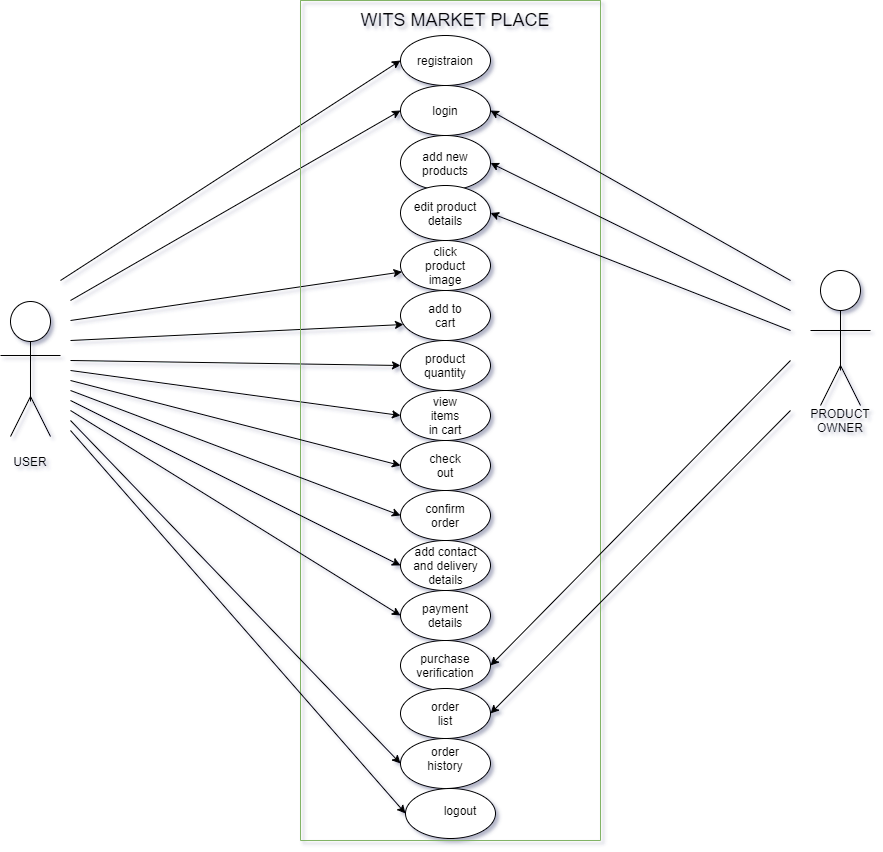

The diagram above was exported from draw.io. Its source (the exported page's mxGraphModel, read from the mxfile embedded in the PNG):
<mxGraphModel dx="868" dy="510" grid="1" gridSize="10" guides="1" tooltips="1" connect="1" arrows="1" fold="1" page="1" pageScale="1" pageWidth="850" pageHeight="1100" math="0" shadow="1">
  <root>
    <mxCell id="0" />
    <mxCell id="1" parent="0" />
    <mxCell id="YZgH-YL7OV0yL3mzt8gN-10" value="" style="endArrow=classic;html=1;entryX=0;entryY=0.5;entryDx=0;entryDy=0;" parent="1" target="kuqmz8fd7DWAqkPObdZR-2" edge="1">
      <mxGeometry width="50" height="50" relative="1" as="geometry">
        <mxPoint x="150" y="290" as="sourcePoint" />
        <mxPoint x="379" y="50" as="targetPoint" />
      </mxGeometry>
    </mxCell>
    <mxCell id="YZgH-YL7OV0yL3mzt8gN-11" value="" style="endArrow=classic;html=1;entryX=0;entryY=0.5;entryDx=0;entryDy=0;" parent="1" target="YZgH-YL7OV0yL3mzt8gN-33" edge="1">
      <mxGeometry width="50" height="50" relative="1" as="geometry">
        <mxPoint x="160" y="380" as="sourcePoint" />
        <mxPoint x="380" y="340" as="targetPoint" />
      </mxGeometry>
    </mxCell>
    <mxCell id="YZgH-YL7OV0yL3mzt8gN-14" value="USER" style="text;html=1;strokeColor=none;fillColor=none;align=center;verticalAlign=middle;whiteSpace=wrap;rounded=0;" parent="1" vertex="1">
      <mxGeometry x="100" y="461" width="40" height="20" as="geometry" />
    </mxCell>
    <mxCell id="YZgH-YL7OV0yL3mzt8gN-42" value="" style="endArrow=classic;html=1;" parent="1" target="YZgH-YL7OV0yL3mzt8gN-35" edge="1">
      <mxGeometry width="50" height="50" relative="1" as="geometry">
        <mxPoint x="160" y="330" as="sourcePoint" />
        <mxPoint x="480" y="210" as="targetPoint" />
      </mxGeometry>
    </mxCell>
    <mxCell id="YZgH-YL7OV0yL3mzt8gN-43" value="" style="endArrow=classic;html=1;entryX=0;entryY=0.5;entryDx=0;entryDy=0;" parent="1" target="kuqmz8fd7DWAqkPObdZR-3" edge="1">
      <mxGeometry width="50" height="50" relative="1" as="geometry">
        <mxPoint x="160" y="310" as="sourcePoint" />
        <mxPoint x="380" y="100" as="targetPoint" />
      </mxGeometry>
    </mxCell>
    <mxCell id="YZgH-YL7OV0yL3mzt8gN-44" value="" style="endArrow=classic;html=1;entryX=0.033;entryY=0.68;entryDx=0;entryDy=0;entryPerimeter=0;" parent="1" target="YZgH-YL7OV0yL3mzt8gN-9" edge="1">
      <mxGeometry width="50" height="50" relative="1" as="geometry">
        <mxPoint x="160" y="350" as="sourcePoint" />
        <mxPoint x="500" y="340" as="targetPoint" />
      </mxGeometry>
    </mxCell>
    <mxCell id="YZgH-YL7OV0yL3mzt8gN-45" value="" style="endArrow=classic;html=1;entryX=0;entryY=0.5;entryDx=0;entryDy=0;" parent="1" target="YZgH-YL7OV0yL3mzt8gN-34" edge="1">
      <mxGeometry width="50" height="50" relative="1" as="geometry">
        <mxPoint x="160" y="370" as="sourcePoint" />
        <mxPoint x="280" y="390" as="targetPoint" />
      </mxGeometry>
    </mxCell>
    <mxCell id="kuqmz8fd7DWAqkPObdZR-1" value="" style="swimlane;startSize=0;gradientColor=#97d077;fillColor=#d5e8d4;strokeColor=#82b366;" parent="1" vertex="1">
      <mxGeometry x="390" y="10" width="300" height="840" as="geometry" />
    </mxCell>
    <mxCell id="YZgH-YL7OV0yL3mzt8gN-16" value="add new products" style="ellipse;whiteSpace=wrap;html=1;" parent="kuqmz8fd7DWAqkPObdZR-1" vertex="1">
      <mxGeometry x="100" y="135" width="90" height="55" as="geometry" />
    </mxCell>
    <mxCell id="YZgH-YL7OV0yL3mzt8gN-35" value="" style="ellipse;whiteSpace=wrap;html=1;" parent="kuqmz8fd7DWAqkPObdZR-1" vertex="1">
      <mxGeometry x="100" y="240" width="90" height="50" as="geometry" />
    </mxCell>
    <mxCell id="kuqmz8fd7DWAqkPObdZR-2" value="" style="ellipse;whiteSpace=wrap;html=1;" parent="kuqmz8fd7DWAqkPObdZR-1" vertex="1">
      <mxGeometry x="100" y="35" width="90" height="50" as="geometry" />
    </mxCell>
    <mxCell id="kuqmz8fd7DWAqkPObdZR-3" value="" style="ellipse;whiteSpace=wrap;html=1;" parent="kuqmz8fd7DWAqkPObdZR-1" vertex="1">
      <mxGeometry x="100" y="85" width="90" height="50" as="geometry" />
    </mxCell>
    <mxCell id="YZgH-YL7OV0yL3mzt8gN-9" value="" style="ellipse;whiteSpace=wrap;html=1;" parent="kuqmz8fd7DWAqkPObdZR-1" vertex="1">
      <mxGeometry x="100" y="290" width="90" height="50" as="geometry" />
    </mxCell>
    <mxCell id="YZgH-YL7OV0yL3mzt8gN-34" value="" style="ellipse;whiteSpace=wrap;html=1;" parent="kuqmz8fd7DWAqkPObdZR-1" vertex="1">
      <mxGeometry x="100" y="340" width="90" height="50" as="geometry" />
    </mxCell>
    <mxCell id="YZgH-YL7OV0yL3mzt8gN-33" value="" style="ellipse;whiteSpace=wrap;html=1;" parent="kuqmz8fd7DWAqkPObdZR-1" vertex="1">
      <mxGeometry x="100" y="390" width="90" height="50" as="geometry" />
    </mxCell>
    <mxCell id="kuqmz8fd7DWAqkPObdZR-5" value="" style="ellipse;whiteSpace=wrap;html=1;" parent="kuqmz8fd7DWAqkPObdZR-1" vertex="1">
      <mxGeometry x="100" y="440" width="90" height="50" as="geometry" />
    </mxCell>
    <mxCell id="kuqmz8fd7DWAqkPObdZR-8" value="&lt;span style=&quot;color: rgba(0 , 0 , 0 , 0) ; font-family: monospace ; font-size: 0px&quot;&gt;%3CmxGraphModel%3E%3Croot%3E%3CmxCell%20id%3D%220%22%2F%3E%3CmxCell%20id%3D%221%22%20parent%3D%220%22%2F%3E%3CmxCell%20id%3D%222%22%20value%3D%22%22%20style%3D%22ellipse%3BwhiteSpace%3Dwrap%3Bhtml%3D1%3B%22%20vertex%3D%221%22%20parent%3D%221%22%3E%3CmxGeometry%20x%3D%22380%22%20y%3D%22420%22%20width%3D%2290%22%20height%3D%2250%22%20as%3D%22geometry%22%2F%3E%3C%2FmxCell%3E%3C%2Froot%3E%3C%2FmxGraphModel%3E&lt;/span&gt;" style="ellipse;whiteSpace=wrap;html=1;" parent="kuqmz8fd7DWAqkPObdZR-1" vertex="1">
      <mxGeometry x="100" y="490" width="90" height="50" as="geometry" />
    </mxCell>
    <mxCell id="kuqmz8fd7DWAqkPObdZR-12" value="&lt;span style=&quot;color: rgba(0 , 0 , 0 , 0) ; font-family: monospace ; font-size: 0px&quot;&gt;%3CmxGraphModel%3E%3Croot%3E%3CmxCell%20id%3D%220%22%2F%3E%3CmxCell%20id%3D%221%22%20parent%3D%220%22%2F%3E%3CmxCell%20id%3D%222%22%20value%3D%22%22%20style%3D%22ellipse%3BwhiteSpace%3Dwrap%3Bhtml%3D1%3B%22%20vertex%3D%221%22%20parent%3D%221%22%3E%3CmxGeometry%20x%3D%22380%22%20y%3D%22420%22%20width%3D%2290%22%20height%3D%2250%22%20as%3D%22geometry%22%2F%3E%3C%2FmxCell%3E%3C%2Froot%3E%3C%2FmxGraphModel%3E&lt;/span&gt;" style="ellipse;whiteSpace=wrap;html=1;" parent="kuqmz8fd7DWAqkPObdZR-1" vertex="1">
      <mxGeometry x="100" y="540" width="90" height="50" as="geometry" />
    </mxCell>
    <mxCell id="qvnBgRg4DHnZTWCCCX3G-2" value="WITS MARKET PLACE" style="text;html=1;strokeColor=none;fillColor=none;align=center;verticalAlign=middle;whiteSpace=wrap;rounded=0;fontSize=18;" parent="kuqmz8fd7DWAqkPObdZR-1" vertex="1">
      <mxGeometry x="40" y="10" width="230" height="20" as="geometry" />
    </mxCell>
    <mxCell id="ZHdGBKhkMhnKzU9Mj8iJ-17" value="&lt;span style=&quot;color: rgba(0 , 0 , 0 , 0) ; font-family: monospace ; font-size: 0px&quot;&gt;%3CmxGraphModel%3E%3Croot%3E%3CmxCell%20id%3D%220%22%2F%3E%3CmxCell%20id%3D%221%22%20parent%3D%220%22%2F%3E%3CmxCell%20id%3D%222%22%20value%3D%22%22%20style%3D%22ellipse%3BwhiteSpace%3Dwrap%3Bhtml%3D1%3B%22%20vertex%3D%221%22%20parent%3D%221%22%3E%3CmxGeometry%20x%3D%22380%22%20y%3D%22420%22%20width%3D%2290%22%20height%3D%2250%22%20as%3D%22geometry%22%2F%3E%3C%2FmxCell%3E%3C%2Froot%3E%3C%2FmxGraphModel%3E&lt;/span&gt;" style="ellipse;whiteSpace=wrap;html=1;" vertex="1" parent="kuqmz8fd7DWAqkPObdZR-1">
      <mxGeometry x="100" y="738" width="90" height="50" as="geometry" />
    </mxCell>
    <mxCell id="ZHdGBKhkMhnKzU9Mj8iJ-16" value="&lt;span style=&quot;color: rgba(0 , 0 , 0 , 0) ; font-family: monospace ; font-size: 0px&quot;&gt;%3CmxGraphModel%3E%3Croot%3E%3CmxCell%20id%3D%220%22%2F%3E%3CmxCell%20id%3D%221%22%20parent%3D%220%22%2F%3E%3CmxCell%20id%3D%222%22%20value%3D%22%22%20style%3D%22ellipse%3BwhiteSpace%3Dwrap%3Bhtml%3D1%3B%22%20vertex%3D%221%22%20parent%3D%221%22%3E%3CmxGeometry%20x%3D%22380%22%20y%3D%22420%22%20width%3D%2290%22%20height%3D%2250%22%20as%3D%22geometry%22%2F%3E%3C%2FmxCell%3E%3C%2Froot%3E%3C%2FmxGraphModel%3E&lt;/span&gt;" style="ellipse;whiteSpace=wrap;html=1;" vertex="1" parent="kuqmz8fd7DWAqkPObdZR-1">
      <mxGeometry x="100" y="640" width="90" height="50" as="geometry" />
    </mxCell>
    <mxCell id="ZHdGBKhkMhnKzU9Mj8iJ-15" value="&lt;span style=&quot;color: rgba(0 , 0 , 0 , 0) ; font-family: monospace ; font-size: 0px&quot;&gt;%3CmxGraphModel%3E%3Croot%3E%3CmxCell%20id%3D%220%22%2F%3E%3CmxCell%20id%3D%221%22%20parent%3D%220%22%2F%3E%3CmxCell%20id%3D%222%22%20value%3D%22%22%20style%3D%22ellipse%3BwhiteSpace%3Dwrap%3Bhtml%3D1%3B%22%20vertex%3D%221%22%20parent%3D%221%22%3E%3CmxGeometry%20x%3D%22380%22%20y%3D%22420%22%20width%3D%2290%22%20height%3D%2250%22%20as%3D%22geometry%22%2F%3E%3C%2FmxCell%3E%3C%2Froot%3E%3C%2FmxGraphModel%3E&lt;/span&gt;" style="ellipse;whiteSpace=wrap;html=1;" vertex="1" parent="kuqmz8fd7DWAqkPObdZR-1">
      <mxGeometry x="100" y="590" width="90" height="50" as="geometry" />
    </mxCell>
    <mxCell id="ZHdGBKhkMhnKzU9Mj8iJ-39" value="login" style="text;html=1;strokeColor=none;fillColor=none;align=center;verticalAlign=middle;whiteSpace=wrap;rounded=0;" vertex="1" parent="kuqmz8fd7DWAqkPObdZR-1">
      <mxGeometry x="125" y="100" width="40" height="20" as="geometry" />
    </mxCell>
    <mxCell id="ZHdGBKhkMhnKzU9Mj8iJ-40" value="registraion" style="text;html=1;strokeColor=none;fillColor=none;align=center;verticalAlign=middle;whiteSpace=wrap;rounded=0;" vertex="1" parent="kuqmz8fd7DWAqkPObdZR-1">
      <mxGeometry x="125" y="50" width="40" height="20" as="geometry" />
    </mxCell>
    <mxCell id="ZHdGBKhkMhnKzU9Mj8iJ-42" value="click product image" style="text;html=1;strokeColor=none;fillColor=none;align=center;verticalAlign=middle;whiteSpace=wrap;rounded=0;" vertex="1" parent="kuqmz8fd7DWAqkPObdZR-1">
      <mxGeometry x="125" y="255" width="40" height="20" as="geometry" />
    </mxCell>
    <mxCell id="ZHdGBKhkMhnKzU9Mj8iJ-43" value="add to cart" style="text;html=1;strokeColor=none;fillColor=none;align=center;verticalAlign=middle;whiteSpace=wrap;rounded=0;" vertex="1" parent="kuqmz8fd7DWAqkPObdZR-1">
      <mxGeometry x="125" y="305" width="40" height="20" as="geometry" />
    </mxCell>
    <mxCell id="ZHdGBKhkMhnKzU9Mj8iJ-44" value="product quantity" style="text;html=1;strokeColor=none;fillColor=none;align=center;verticalAlign=middle;whiteSpace=wrap;rounded=0;" vertex="1" parent="kuqmz8fd7DWAqkPObdZR-1">
      <mxGeometry x="125" y="355" width="40" height="20" as="geometry" />
    </mxCell>
    <mxCell id="ZHdGBKhkMhnKzU9Mj8iJ-45" value="view items in cart" style="text;html=1;strokeColor=none;fillColor=none;align=center;verticalAlign=middle;whiteSpace=wrap;rounded=0;" vertex="1" parent="kuqmz8fd7DWAqkPObdZR-1">
      <mxGeometry x="125" y="405" width="40" height="20" as="geometry" />
    </mxCell>
    <mxCell id="ZHdGBKhkMhnKzU9Mj8iJ-46" value="confirm order" style="text;html=1;strokeColor=none;fillColor=none;align=center;verticalAlign=middle;whiteSpace=wrap;rounded=0;" vertex="1" parent="kuqmz8fd7DWAqkPObdZR-1">
      <mxGeometry x="125" y="505" width="40" height="20" as="geometry" />
    </mxCell>
    <mxCell id="ZHdGBKhkMhnKzU9Mj8iJ-47" value="add contact and delivery details" style="text;html=1;strokeColor=none;fillColor=none;align=center;verticalAlign=middle;whiteSpace=wrap;rounded=0;" vertex="1" parent="kuqmz8fd7DWAqkPObdZR-1">
      <mxGeometry x="107.5" y="555" width="75" height="20" as="geometry" />
    </mxCell>
    <mxCell id="ZHdGBKhkMhnKzU9Mj8iJ-48" value="check out" style="text;html=1;strokeColor=none;fillColor=none;align=center;verticalAlign=middle;whiteSpace=wrap;rounded=0;" vertex="1" parent="kuqmz8fd7DWAqkPObdZR-1">
      <mxGeometry x="125" y="455" width="40" height="20" as="geometry" />
    </mxCell>
    <mxCell id="ZHdGBKhkMhnKzU9Mj8iJ-50" value="purchase verification" style="text;html=1;strokeColor=none;fillColor=none;align=center;verticalAlign=middle;whiteSpace=wrap;rounded=0;" vertex="1" parent="kuqmz8fd7DWAqkPObdZR-1">
      <mxGeometry x="125" y="655" width="40" height="20" as="geometry" />
    </mxCell>
    <mxCell id="ZHdGBKhkMhnKzU9Mj8iJ-51" value="payment details" style="text;html=1;strokeColor=none;fillColor=none;align=center;verticalAlign=middle;whiteSpace=wrap;rounded=0;" vertex="1" parent="kuqmz8fd7DWAqkPObdZR-1">
      <mxGeometry x="125" y="605" width="40" height="20" as="geometry" />
    </mxCell>
    <mxCell id="ZHdGBKhkMhnKzU9Mj8iJ-53" value="order history" style="text;html=1;strokeColor=none;fillColor=none;align=center;verticalAlign=middle;whiteSpace=wrap;rounded=0;" vertex="1" parent="kuqmz8fd7DWAqkPObdZR-1">
      <mxGeometry x="125" y="748" width="40" height="20" as="geometry" />
    </mxCell>
    <mxCell id="ZHdGBKhkMhnKzU9Mj8iJ-59" value="edit product details" style="ellipse;whiteSpace=wrap;html=1;" vertex="1" parent="kuqmz8fd7DWAqkPObdZR-1">
      <mxGeometry x="100" y="185" width="90" height="55" as="geometry" />
    </mxCell>
    <mxCell id="ZHdGBKhkMhnKzU9Mj8iJ-65" value="&lt;span style=&quot;color: rgba(0 , 0 , 0 , 0) ; font-family: monospace ; font-size: 0px&quot;&gt;%3CmxGraphModel%3E%3Croot%3E%3CmxCell%20id%3D%220%22%2F%3E%3CmxCell%20id%3D%221%22%20parent%3D%220%22%2F%3E%3CmxCell%20id%3D%222%22%20value%3D%22%22%20style%3D%22ellipse%3BwhiteSpace%3Dwrap%3Bhtml%3D1%3B%22%20vertex%3D%221%22%20parent%3D%221%22%3E%3CmxGeometry%20x%3D%22380%22%20y%3D%22420%22%20width%3D%2290%22%20height%3D%2250%22%20as%3D%22geometry%22%2F%3E%3C%2FmxCell%3E%3C%2Froot%3E%3C%2FmxGraphModel%3E&lt;/span&gt;" style="ellipse;whiteSpace=wrap;html=1;" vertex="1" parent="kuqmz8fd7DWAqkPObdZR-1">
      <mxGeometry x="100" y="688" width="90" height="50" as="geometry" />
    </mxCell>
    <mxCell id="ZHdGBKhkMhnKzU9Mj8iJ-66" value="order list" style="text;html=1;strokeColor=none;fillColor=none;align=center;verticalAlign=middle;whiteSpace=wrap;rounded=0;" vertex="1" parent="kuqmz8fd7DWAqkPObdZR-1">
      <mxGeometry x="125" y="703" width="40" height="20" as="geometry" />
    </mxCell>
    <mxCell id="ZHdGBKhkMhnKzU9Mj8iJ-54" value="&lt;span style=&quot;color: rgba(0 , 0 , 0 , 0) ; font-family: monospace ; font-size: 0px&quot;&gt;%3CmxGraphModel%3E%3Croot%3E%3CmxCell%20id%3D%220%22%2F%3E%3CmxCell%20id%3D%221%22%20parent%3D%220%22%2F%3E%3CmxCell%20id%3D%222%22%20value%3D%22%22%20style%3D%22ellipse%3BwhiteSpace%3Dwrap%3Bhtml%3D1%3B%22%20vertex%3D%221%22%20parent%3D%221%22%3E%3CmxGeometry%20x%3D%22380%22%20y%3D%22420%22%20width%3D%2290%22%20height%3D%2250%22%20as%3D%22geometry%22%2F%3E%3C%2FmxCell%3E%3C%2Froot%3E%3C%2FmxGraphModel%3E&lt;/span&gt;" style="ellipse;whiteSpace=wrap;html=1;" vertex="1" parent="kuqmz8fd7DWAqkPObdZR-1">
      <mxGeometry x="105" y="788" width="90" height="50" as="geometry" />
    </mxCell>
    <mxCell id="kuqmz8fd7DWAqkPObdZR-6" value="" style="endArrow=classic;html=1;entryX=0;entryY=0.5;entryDx=0;entryDy=0;" parent="1" target="kuqmz8fd7DWAqkPObdZR-5" edge="1">
      <mxGeometry width="50" height="50" relative="1" as="geometry">
        <mxPoint x="160" y="390" as="sourcePoint" />
        <mxPoint x="390" y="350" as="targetPoint" />
      </mxGeometry>
    </mxCell>
    <mxCell id="kuqmz8fd7DWAqkPObdZR-9" value="" style="endArrow=classic;html=1;entryX=0;entryY=0.5;entryDx=0;entryDy=0;" parent="1" target="kuqmz8fd7DWAqkPObdZR-8" edge="1">
      <mxGeometry width="50" height="50" relative="1" as="geometry">
        <mxPoint x="160" y="400" as="sourcePoint" />
        <mxPoint x="390" y="405" as="targetPoint" />
      </mxGeometry>
    </mxCell>
    <mxCell id="kuqmz8fd7DWAqkPObdZR-13" value="" style="endArrow=classic;html=1;entryX=0;entryY=0.5;entryDx=0;entryDy=0;" parent="1" target="kuqmz8fd7DWAqkPObdZR-12" edge="1">
      <mxGeometry width="50" height="50" relative="1" as="geometry">
        <mxPoint x="160" y="410" as="sourcePoint" />
        <mxPoint x="390" y="455" as="targetPoint" />
      </mxGeometry>
    </mxCell>
    <mxCell id="ZHdGBKhkMhnKzU9Mj8iJ-34" value="" style="ellipse;whiteSpace=wrap;html=1;aspect=fixed;" vertex="1" parent="1">
      <mxGeometry x="100" y="311" width="40" height="40" as="geometry" />
    </mxCell>
    <mxCell id="ZHdGBKhkMhnKzU9Mj8iJ-35" value="" style="endArrow=none;html=1;entryX=0.5;entryY=1;entryDx=0;entryDy=0;" edge="1" parent="1" target="ZHdGBKhkMhnKzU9Mj8iJ-34">
      <mxGeometry width="50" height="50" relative="1" as="geometry">
        <mxPoint x="120" y="411" as="sourcePoint" />
        <mxPoint x="230" y="331" as="targetPoint" />
      </mxGeometry>
    </mxCell>
    <mxCell id="ZHdGBKhkMhnKzU9Mj8iJ-36" value="" style="endArrow=none;html=1;" edge="1" parent="1">
      <mxGeometry width="50" height="50" relative="1" as="geometry">
        <mxPoint x="90" y="365" as="sourcePoint" />
        <mxPoint x="150" y="365" as="targetPoint" />
      </mxGeometry>
    </mxCell>
    <mxCell id="ZHdGBKhkMhnKzU9Mj8iJ-37" value="" style="endArrow=none;html=1;" edge="1" parent="1">
      <mxGeometry width="50" height="50" relative="1" as="geometry">
        <mxPoint x="120" y="406" as="sourcePoint" />
        <mxPoint x="140" y="446" as="targetPoint" />
      </mxGeometry>
    </mxCell>
    <mxCell id="ZHdGBKhkMhnKzU9Mj8iJ-38" value="" style="endArrow=none;html=1;" edge="1" parent="1">
      <mxGeometry width="50" height="50" relative="1" as="geometry">
        <mxPoint x="100" y="446" as="sourcePoint" />
        <mxPoint x="120" y="406" as="targetPoint" />
      </mxGeometry>
    </mxCell>
    <mxCell id="ZHdGBKhkMhnKzU9Mj8iJ-55" value="logout" style="text;html=1;strokeColor=none;fillColor=none;align=center;verticalAlign=middle;whiteSpace=wrap;rounded=0;" vertex="1" parent="1">
      <mxGeometry x="530" y="810" width="40" height="20" as="geometry" />
    </mxCell>
    <mxCell id="ZHdGBKhkMhnKzU9Mj8iJ-56" value="" style="endArrow=classic;html=1;entryX=1;entryY=0.5;entryDx=0;entryDy=0;" edge="1" parent="1" target="kuqmz8fd7DWAqkPObdZR-3">
      <mxGeometry width="50" height="50" relative="1" as="geometry">
        <mxPoint x="880" y="290" as="sourcePoint" />
        <mxPoint x="730" y="260" as="targetPoint" />
      </mxGeometry>
    </mxCell>
    <mxCell id="ZHdGBKhkMhnKzU9Mj8iJ-57" value="" style="endArrow=classic;html=1;entryX=1;entryY=0.5;entryDx=0;entryDy=0;" edge="1" parent="1" target="ZHdGBKhkMhnKzU9Mj8iJ-59">
      <mxGeometry width="50" height="50" relative="1" as="geometry">
        <mxPoint x="880" y="340" as="sourcePoint" />
        <mxPoint x="680" y="310" as="targetPoint" />
      </mxGeometry>
    </mxCell>
    <mxCell id="ZHdGBKhkMhnKzU9Mj8iJ-58" value="" style="endArrow=classic;html=1;entryX=1;entryY=0.5;entryDx=0;entryDy=0;" edge="1" parent="1" target="YZgH-YL7OV0yL3mzt8gN-16">
      <mxGeometry width="50" height="50" relative="1" as="geometry">
        <mxPoint x="880" y="320" as="sourcePoint" />
        <mxPoint x="690" y="320" as="targetPoint" />
      </mxGeometry>
    </mxCell>
    <mxCell id="ZHdGBKhkMhnKzU9Mj8iJ-61" value="" style="endArrow=classic;html=1;entryX=1;entryY=0.5;entryDx=0;entryDy=0;" edge="1" parent="1" target="ZHdGBKhkMhnKzU9Mj8iJ-16">
      <mxGeometry width="50" height="50" relative="1" as="geometry">
        <mxPoint x="880" y="370" as="sourcePoint" />
        <mxPoint x="190" y="600" as="targetPoint" />
      </mxGeometry>
    </mxCell>
    <mxCell id="ZHdGBKhkMhnKzU9Mj8iJ-62" value="" style="endArrow=classic;html=1;entryX=0;entryY=0.5;entryDx=0;entryDy=0;" edge="1" parent="1" target="ZHdGBKhkMhnKzU9Mj8iJ-15">
      <mxGeometry width="50" height="50" relative="1" as="geometry">
        <mxPoint x="160" y="420" as="sourcePoint" />
        <mxPoint x="200" y="610" as="targetPoint" />
      </mxGeometry>
    </mxCell>
    <mxCell id="ZHdGBKhkMhnKzU9Mj8iJ-63" value="" style="endArrow=classic;html=1;entryX=0;entryY=0.5;entryDx=0;entryDy=0;" edge="1" parent="1" target="ZHdGBKhkMhnKzU9Mj8iJ-54">
      <mxGeometry width="50" height="50" relative="1" as="geometry">
        <mxPoint x="160" y="440" as="sourcePoint" />
        <mxPoint x="210" y="620" as="targetPoint" />
      </mxGeometry>
    </mxCell>
    <mxCell id="ZHdGBKhkMhnKzU9Mj8iJ-64" value="" style="endArrow=classic;html=1;entryX=0;entryY=0.5;entryDx=0;entryDy=0;" edge="1" parent="1" target="ZHdGBKhkMhnKzU9Mj8iJ-17">
      <mxGeometry width="50" height="50" relative="1" as="geometry">
        <mxPoint x="160" y="430" as="sourcePoint" />
        <mxPoint x="220" y="630" as="targetPoint" />
      </mxGeometry>
    </mxCell>
    <mxCell id="ZHdGBKhkMhnKzU9Mj8iJ-69" value="" style="endArrow=classic;html=1;entryX=1;entryY=0.5;entryDx=0;entryDy=0;" edge="1" parent="1" target="ZHdGBKhkMhnKzU9Mj8iJ-65">
      <mxGeometry width="50" height="50" relative="1" as="geometry">
        <mxPoint x="880" y="420" as="sourcePoint" />
        <mxPoint x="760" y="480" as="targetPoint" />
      </mxGeometry>
    </mxCell>
    <mxCell id="ZHdGBKhkMhnKzU9Mj8iJ-70" value="" style="ellipse;whiteSpace=wrap;html=1;aspect=fixed;" vertex="1" parent="1">
      <mxGeometry x="910" y="280" width="40" height="40" as="geometry" />
    </mxCell>
    <mxCell id="ZHdGBKhkMhnKzU9Mj8iJ-71" value="" style="endArrow=none;html=1;entryX=0.5;entryY=1;entryDx=0;entryDy=0;" edge="1" parent="1" target="ZHdGBKhkMhnKzU9Mj8iJ-70">
      <mxGeometry width="50" height="50" relative="1" as="geometry">
        <mxPoint x="930" y="380" as="sourcePoint" />
        <mxPoint x="1040" y="300" as="targetPoint" />
      </mxGeometry>
    </mxCell>
    <mxCell id="ZHdGBKhkMhnKzU9Mj8iJ-72" value="" style="endArrow=none;html=1;" edge="1" parent="1">
      <mxGeometry width="50" height="50" relative="1" as="geometry">
        <mxPoint x="900" y="340" as="sourcePoint" />
        <mxPoint x="960" y="340" as="targetPoint" />
      </mxGeometry>
    </mxCell>
    <mxCell id="ZHdGBKhkMhnKzU9Mj8iJ-73" value="" style="endArrow=none;html=1;" edge="1" parent="1">
      <mxGeometry width="50" height="50" relative="1" as="geometry">
        <mxPoint x="930" y="375" as="sourcePoint" />
        <mxPoint x="950" y="415" as="targetPoint" />
      </mxGeometry>
    </mxCell>
    <mxCell id="ZHdGBKhkMhnKzU9Mj8iJ-74" value="" style="endArrow=none;html=1;" edge="1" parent="1">
      <mxGeometry width="50" height="50" relative="1" as="geometry">
        <mxPoint x="910" y="415" as="sourcePoint" />
        <mxPoint x="930" y="375" as="targetPoint" />
      </mxGeometry>
    </mxCell>
    <mxCell id="ZHdGBKhkMhnKzU9Mj8iJ-75" value="PRODUCT OWNER" style="text;html=1;strokeColor=none;fillColor=none;align=center;verticalAlign=middle;whiteSpace=wrap;rounded=0;" vertex="1" parent="1">
      <mxGeometry x="910" y="420" width="40" height="20" as="geometry" />
    </mxCell>
  </root>
</mxGraphModel>